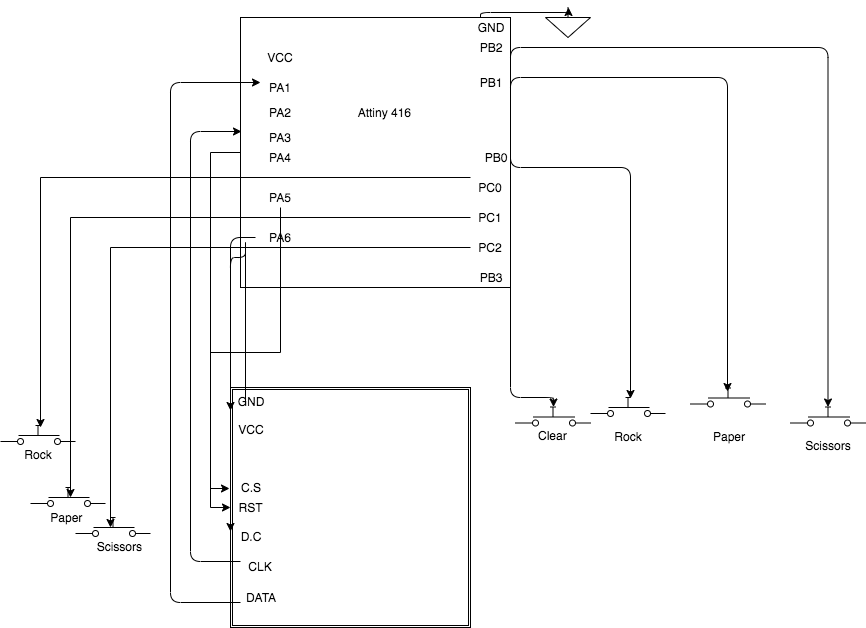

The diagram above was exported from draw.io. Its source (the exported page's mxGraphModel, read from the mxfile embedded in the PNG):
<mxGraphModel dx="946" dy="614" grid="1" gridSize="10" guides="1" tooltips="1" connect="1" arrows="1" fold="1" page="1" pageScale="1" pageWidth="850" pageHeight="1100" math="0" shadow="0">
  <root>
    <mxCell id="0" />
    <mxCell id="1" parent="0" />
    <mxCell id="t3a_cOsOCNa_ZyW3aiXy-104" style="edgeStyle=orthogonalEdgeStyle;rounded=0;orthogonalLoop=1;jettySize=auto;html=1;exitX=0;exitY=0.5;exitDx=0;exitDy=0;entryX=-0.004;entryY=0.421;entryDx=0;entryDy=0;entryPerimeter=0;" edge="1" parent="1" source="t3a_cOsOCNa_ZyW3aiXy-1" target="t3a_cOsOCNa_ZyW3aiXy-93">
      <mxGeometry relative="1" as="geometry" />
    </mxCell>
    <mxCell id="t3a_cOsOCNa_ZyW3aiXy-1" value="" style="whiteSpace=wrap;html=1;aspect=fixed;" vertex="1" parent="1">
      <mxGeometry x="290" y="70" width="270" height="270" as="geometry" />
    </mxCell>
    <mxCell id="t3a_cOsOCNa_ZyW3aiXy-3" value="" style="edgeStyle=elbowEdgeStyle;elbow=vertical;endArrow=classic;html=1;" edge="1" parent="1" target="t3a_cOsOCNa_ZyW3aiXy-11">
      <mxGeometry width="50" height="50" relative="1" as="geometry">
        <mxPoint x="560" y="240" as="sourcePoint" />
        <mxPoint x="730" y="325" as="targetPoint" />
        <Array as="points">
          <mxPoint x="710" y="100" />
          <mxPoint x="620" y="160" />
          <mxPoint x="710" y="320" />
        </Array>
      </mxGeometry>
    </mxCell>
    <mxCell id="t3a_cOsOCNa_ZyW3aiXy-4" value="" style="edgeStyle=elbowEdgeStyle;elbow=vertical;endArrow=classic;html=1;entryX=0.493;entryY=0.184;entryDx=0;entryDy=0;entryPerimeter=0;" edge="1" parent="1" target="t3a_cOsOCNa_ZyW3aiXy-10">
      <mxGeometry width="50" height="50" relative="1" as="geometry">
        <mxPoint x="560" y="240" as="sourcePoint" />
        <mxPoint x="710" y="310" as="targetPoint" />
        <Array as="points">
          <mxPoint x="690" y="130" />
          <mxPoint x="970" y="130" />
          <mxPoint x="600" y="120" />
          <mxPoint x="730" y="290" />
        </Array>
      </mxGeometry>
    </mxCell>
    <mxCell id="t3a_cOsOCNa_ZyW3aiXy-5" value="" style="edgeStyle=elbowEdgeStyle;elbow=vertical;endArrow=classic;html=1;entryX=0.533;entryY=0.053;entryDx=0;entryDy=0;entryPerimeter=0;" edge="1" parent="1" target="t3a_cOsOCNa_ZyW3aiXy-9">
      <mxGeometry width="50" height="50" relative="1" as="geometry">
        <mxPoint x="560" y="200" as="sourcePoint" />
        <mxPoint x="680" y="410" as="targetPoint" />
        <Array as="points">
          <mxPoint x="660" y="220" />
        </Array>
      </mxGeometry>
    </mxCell>
    <mxCell id="t3a_cOsOCNa_ZyW3aiXy-7" value="" style="edgeStyle=elbowEdgeStyle;elbow=vertical;endArrow=classic;html=1;" edge="1" parent="1" target="t3a_cOsOCNa_ZyW3aiXy-8">
      <mxGeometry width="50" height="50" relative="1" as="geometry">
        <mxPoint x="560" y="260" as="sourcePoint" />
        <mxPoint x="670" y="340" as="targetPoint" />
        <Array as="points">
          <mxPoint x="603" y="450" />
          <mxPoint x="620" y="280" />
        </Array>
      </mxGeometry>
    </mxCell>
    <mxCell id="t3a_cOsOCNa_ZyW3aiXy-8" value="" style="pointerEvents=1;verticalLabelPosition=bottom;shadow=0;dashed=0;align=center;html=1;verticalAlign=top;shape=mxgraph.electrical.electro-mechanical.push_switch_no;" vertex="1" parent="1">
      <mxGeometry x="565" y="459.5" width="75" height="19" as="geometry" />
    </mxCell>
    <mxCell id="t3a_cOsOCNa_ZyW3aiXy-9" value="" style="pointerEvents=1;verticalLabelPosition=bottom;shadow=0;dashed=0;align=center;html=1;verticalAlign=top;shape=mxgraph.electrical.electro-mechanical.push_switch_no;" vertex="1" parent="1">
      <mxGeometry x="640" y="450" width="75" height="19" as="geometry" />
    </mxCell>
    <mxCell id="t3a_cOsOCNa_ZyW3aiXy-10" value="" style="pointerEvents=1;verticalLabelPosition=bottom;shadow=0;dashed=0;align=center;html=1;verticalAlign=top;shape=mxgraph.electrical.electro-mechanical.push_switch_no;" vertex="1" parent="1">
      <mxGeometry x="740" y="440.5" width="75" height="19" as="geometry" />
    </mxCell>
    <mxCell id="t3a_cOsOCNa_ZyW3aiXy-11" value="" style="pointerEvents=1;verticalLabelPosition=bottom;shadow=0;dashed=0;align=center;html=1;verticalAlign=top;shape=mxgraph.electrical.electro-mechanical.push_switch_no;" vertex="1" parent="1">
      <mxGeometry x="840" y="459.5" width="75" height="19" as="geometry" />
    </mxCell>
    <mxCell id="t3a_cOsOCNa_ZyW3aiXy-13" value="Clear&amp;nbsp;" style="text;html=1;strokeColor=none;fillColor=none;align=center;verticalAlign=middle;whiteSpace=wrap;rounded=0;" vertex="1" parent="1">
      <mxGeometry x="582.5" y="478" width="40" height="20" as="geometry" />
    </mxCell>
    <mxCell id="t3a_cOsOCNa_ZyW3aiXy-14" value="Paper" style="text;html=1;strokeColor=none;fillColor=none;align=center;verticalAlign=middle;whiteSpace=wrap;rounded=0;" vertex="1" parent="1">
      <mxGeometry x="757.5" y="478.5" width="40" height="20" as="geometry" />
    </mxCell>
    <mxCell id="t3a_cOsOCNa_ZyW3aiXy-15" value="Rock" style="text;html=1;strokeColor=none;fillColor=none;align=center;verticalAlign=middle;whiteSpace=wrap;rounded=0;" vertex="1" parent="1">
      <mxGeometry x="657.5" y="479" width="40" height="20" as="geometry" />
    </mxCell>
    <mxCell id="t3a_cOsOCNa_ZyW3aiXy-16" value="Scissors" style="text;html=1;strokeColor=none;fillColor=none;align=center;verticalAlign=middle;whiteSpace=wrap;rounded=0;" vertex="1" parent="1">
      <mxGeometry x="858" y="488" width="40" height="20" as="geometry" />
    </mxCell>
    <mxCell id="t3a_cOsOCNa_ZyW3aiXy-17" value="PB0" style="text;html=1;strokeColor=none;fillColor=none;align=center;verticalAlign=middle;whiteSpace=wrap;rounded=0;" vertex="1" parent="1">
      <mxGeometry x="525" y="200" width="40" height="20" as="geometry" />
    </mxCell>
    <mxCell id="t3a_cOsOCNa_ZyW3aiXy-18" value="PB2" style="text;html=1;strokeColor=none;fillColor=none;align=center;verticalAlign=middle;whiteSpace=wrap;rounded=0;" vertex="1" parent="1">
      <mxGeometry x="520" y="80" width="40" height="40" as="geometry" />
    </mxCell>
    <mxCell id="t3a_cOsOCNa_ZyW3aiXy-19" value="PB1" style="text;html=1;strokeColor=none;fillColor=none;align=center;verticalAlign=middle;whiteSpace=wrap;rounded=0;" vertex="1" parent="1">
      <mxGeometry x="520" y="120" width="40" height="30" as="geometry" />
    </mxCell>
    <mxCell id="t3a_cOsOCNa_ZyW3aiXy-20" value="PB3" style="text;html=1;strokeColor=none;fillColor=none;align=center;verticalAlign=middle;whiteSpace=wrap;rounded=0;" vertex="1" parent="1">
      <mxGeometry x="520" y="320" width="40" height="20" as="geometry" />
    </mxCell>
    <mxCell id="t3a_cOsOCNa_ZyW3aiXy-24" style="edgeStyle=orthogonalEdgeStyle;rounded=0;orthogonalLoop=1;jettySize=auto;html=1;" edge="1" parent="1" source="t3a_cOsOCNa_ZyW3aiXy-21">
      <mxGeometry relative="1" as="geometry">
        <mxPoint x="90" y="480" as="targetPoint" />
        <Array as="points">
          <mxPoint x="90" y="230" />
        </Array>
      </mxGeometry>
    </mxCell>
    <mxCell id="t3a_cOsOCNa_ZyW3aiXy-21" value="PC0" style="text;html=1;strokeColor=none;fillColor=none;align=center;verticalAlign=middle;whiteSpace=wrap;rounded=0;" vertex="1" parent="1">
      <mxGeometry x="520" y="230" width="40" height="20" as="geometry" />
    </mxCell>
    <mxCell id="t3a_cOsOCNa_ZyW3aiXy-22" value="PC1" style="text;html=1;strokeColor=none;fillColor=none;align=center;verticalAlign=middle;whiteSpace=wrap;rounded=0;" vertex="1" parent="1">
      <mxGeometry x="520" y="260" width="40" height="20" as="geometry" />
    </mxCell>
    <mxCell id="t3a_cOsOCNa_ZyW3aiXy-23" value="PC2" style="text;html=1;strokeColor=none;fillColor=none;align=center;verticalAlign=middle;whiteSpace=wrap;rounded=0;" vertex="1" parent="1">
      <mxGeometry x="520" y="290" width="40" height="20" as="geometry" />
    </mxCell>
    <mxCell id="t3a_cOsOCNa_ZyW3aiXy-25" style="edgeStyle=orthogonalEdgeStyle;rounded=0;orthogonalLoop=1;jettySize=auto;html=1;" edge="1" parent="1" source="t3a_cOsOCNa_ZyW3aiXy-22">
      <mxGeometry relative="1" as="geometry">
        <mxPoint x="120" y="550" as="targetPoint" />
        <mxPoint x="490" y="270" as="sourcePoint" />
        <Array as="points">
          <mxPoint x="120" y="270" />
        </Array>
      </mxGeometry>
    </mxCell>
    <mxCell id="t3a_cOsOCNa_ZyW3aiXy-27" style="edgeStyle=orthogonalEdgeStyle;rounded=0;orthogonalLoop=1;jettySize=auto;html=1;" edge="1" parent="1">
      <mxGeometry relative="1" as="geometry">
        <mxPoint x="160" y="580" as="targetPoint" />
        <mxPoint x="520" y="300" as="sourcePoint" />
        <Array as="points">
          <mxPoint x="160" y="300" />
        </Array>
      </mxGeometry>
    </mxCell>
    <mxCell id="t3a_cOsOCNa_ZyW3aiXy-29" value="" style="pointerEvents=1;verticalLabelPosition=bottom;shadow=0;dashed=0;align=center;html=1;verticalAlign=top;shape=mxgraph.electrical.electro-mechanical.push_switch_no;" vertex="1" parent="1">
      <mxGeometry x="50" y="478" width="75" height="19" as="geometry" />
    </mxCell>
    <mxCell id="t3a_cOsOCNa_ZyW3aiXy-31" value="" style="pointerEvents=1;verticalLabelPosition=bottom;shadow=0;dashed=0;align=center;html=1;verticalAlign=top;shape=mxgraph.electrical.electro-mechanical.push_switch_no;" vertex="1" parent="1">
      <mxGeometry x="80" y="540" width="75" height="19" as="geometry" />
    </mxCell>
    <mxCell id="t3a_cOsOCNa_ZyW3aiXy-33" value="" style="pointerEvents=1;verticalLabelPosition=bottom;shadow=0;dashed=0;align=center;html=1;verticalAlign=top;shape=mxgraph.electrical.electro-mechanical.push_switch_no;" vertex="1" parent="1">
      <mxGeometry x="125" y="570" width="75" height="19" as="geometry" />
    </mxCell>
    <mxCell id="t3a_cOsOCNa_ZyW3aiXy-34" value="Rock" style="text;html=1;strokeColor=none;fillColor=none;align=center;verticalAlign=middle;whiteSpace=wrap;rounded=0;" vertex="1" parent="1">
      <mxGeometry x="67.5" y="497" width="40" height="20" as="geometry" />
    </mxCell>
    <mxCell id="t3a_cOsOCNa_ZyW3aiXy-35" value="Paper&amp;nbsp;" style="text;html=1;strokeColor=none;fillColor=none;align=center;verticalAlign=middle;whiteSpace=wrap;rounded=0;" vertex="1" parent="1">
      <mxGeometry x="98" y="560" width="40" height="20" as="geometry" />
    </mxCell>
    <mxCell id="t3a_cOsOCNa_ZyW3aiXy-36" value="Scissors&amp;nbsp;" style="text;html=1;strokeColor=none;fillColor=none;align=center;verticalAlign=middle;whiteSpace=wrap;rounded=0;" vertex="1" parent="1">
      <mxGeometry x="150" y="589" width="40" height="20" as="geometry" />
    </mxCell>
    <mxCell id="t3a_cOsOCNa_ZyW3aiXy-37" value="Attiny 416&amp;nbsp;" style="text;html=1;strokeColor=none;fillColor=none;align=center;verticalAlign=middle;whiteSpace=wrap;rounded=0;" vertex="1" parent="1">
      <mxGeometry x="390" y="135" width="90" height="60" as="geometry" />
    </mxCell>
    <mxCell id="t3a_cOsOCNa_ZyW3aiXy-53" value="PA1" style="text;html=1;strokeColor=none;fillColor=none;align=center;verticalAlign=middle;whiteSpace=wrap;rounded=0;" vertex="1" parent="1">
      <mxGeometry x="310" y="130" width="40" height="20" as="geometry" />
    </mxCell>
    <mxCell id="t3a_cOsOCNa_ZyW3aiXy-55" value="PA2" style="text;html=1;strokeColor=none;fillColor=none;align=center;verticalAlign=middle;whiteSpace=wrap;rounded=0;" vertex="1" parent="1">
      <mxGeometry x="310" y="155" width="40" height="20" as="geometry" />
    </mxCell>
    <mxCell id="t3a_cOsOCNa_ZyW3aiXy-59" value="PA3" style="text;html=1;strokeColor=none;fillColor=none;align=center;verticalAlign=middle;whiteSpace=wrap;rounded=0;" vertex="1" parent="1">
      <mxGeometry x="310" y="180" width="40" height="20" as="geometry" />
    </mxCell>
    <mxCell id="t3a_cOsOCNa_ZyW3aiXy-60" value="PA4" style="text;html=1;strokeColor=none;fillColor=none;align=center;verticalAlign=middle;whiteSpace=wrap;rounded=0;" vertex="1" parent="1">
      <mxGeometry x="310" y="200" width="40" height="20" as="geometry" />
    </mxCell>
    <mxCell id="t3a_cOsOCNa_ZyW3aiXy-111" style="edgeStyle=orthogonalEdgeStyle;rounded=0;orthogonalLoop=1;jettySize=auto;html=1;entryX=0;entryY=0.5;entryDx=0;entryDy=0;" edge="1" parent="1" source="t3a_cOsOCNa_ZyW3aiXy-63" target="t3a_cOsOCNa_ZyW3aiXy-110">
      <mxGeometry relative="1" as="geometry">
        <mxPoint x="250" y="550" as="targetPoint" />
        <Array as="points">
          <mxPoint x="330" y="405" />
          <mxPoint x="260" y="405" />
          <mxPoint x="260" y="560" />
        </Array>
      </mxGeometry>
    </mxCell>
    <mxCell id="t3a_cOsOCNa_ZyW3aiXy-63" value="PA5" style="text;html=1;strokeColor=none;fillColor=none;align=center;verticalAlign=middle;whiteSpace=wrap;rounded=0;" vertex="1" parent="1">
      <mxGeometry x="310" y="240" width="40" height="20" as="geometry" />
    </mxCell>
    <mxCell id="t3a_cOsOCNa_ZyW3aiXy-65" value="&lt;span style=&quot;white-space: normal&quot;&gt;PA6&lt;/span&gt;" style="text;html=1;strokeColor=none;fillColor=none;align=center;verticalAlign=middle;whiteSpace=wrap;rounded=0;" vertex="1" parent="1">
      <mxGeometry x="310" y="280" width="40" height="20" as="geometry" />
    </mxCell>
    <mxCell id="t3a_cOsOCNa_ZyW3aiXy-78" value="VCC" style="text;html=1;strokeColor=none;fillColor=none;align=center;verticalAlign=middle;whiteSpace=wrap;rounded=0;" vertex="1" parent="1">
      <mxGeometry x="310" y="100" width="40" height="20" as="geometry" />
    </mxCell>
    <mxCell id="t3a_cOsOCNa_ZyW3aiXy-93" value="" style="shape=ext;double=1;whiteSpace=wrap;html=1;aspect=fixed;" vertex="1" parent="1">
      <mxGeometry x="280" y="440" width="240" height="240" as="geometry" />
    </mxCell>
    <mxCell id="t3a_cOsOCNa_ZyW3aiXy-95" value="DATA" style="text;html=1;strokeColor=none;fillColor=none;align=center;verticalAlign=middle;whiteSpace=wrap;rounded=0;" vertex="1" parent="1">
      <mxGeometry x="290" y="640" width="40" height="20" as="geometry" />
    </mxCell>
    <mxCell id="t3a_cOsOCNa_ZyW3aiXy-96" value="" style="edgeStyle=elbowEdgeStyle;elbow=vertical;endArrow=classic;html=1;exitX=0;exitY=0.75;exitDx=0;exitDy=0;entryX=0;entryY=0.25;entryDx=0;entryDy=0;" edge="1" parent="1" source="t3a_cOsOCNa_ZyW3aiXy-95" target="t3a_cOsOCNa_ZyW3aiXy-53">
      <mxGeometry width="50" height="50" relative="1" as="geometry">
        <mxPoint x="170" y="690" as="sourcePoint" />
        <mxPoint x="230" y="250" as="targetPoint" />
        <Array as="points">
          <mxPoint x="220" y="620" />
          <mxPoint x="240" y="610" />
          <mxPoint x="210" y="500" />
          <mxPoint x="100" y="680" />
        </Array>
      </mxGeometry>
    </mxCell>
    <mxCell id="t3a_cOsOCNa_ZyW3aiXy-97" value="CLK" style="text;html=1;strokeColor=none;fillColor=none;align=center;verticalAlign=middle;whiteSpace=wrap;rounded=0;" vertex="1" parent="1">
      <mxGeometry x="290" y="609" width="40" height="20" as="geometry" />
    </mxCell>
    <mxCell id="t3a_cOsOCNa_ZyW3aiXy-101" value="" style="edgeStyle=elbowEdgeStyle;elbow=vertical;endArrow=classic;html=1;exitX=0;exitY=0.25;exitDx=0;exitDy=0;entryX=0.004;entryY=0.423;entryDx=0;entryDy=0;entryPerimeter=0;" edge="1" parent="1" source="t3a_cOsOCNa_ZyW3aiXy-97" target="t3a_cOsOCNa_ZyW3aiXy-1">
      <mxGeometry width="50" height="50" relative="1" as="geometry">
        <mxPoint x="240" y="640" as="sourcePoint" />
        <mxPoint x="260" y="200" as="targetPoint" />
        <Array as="points">
          <mxPoint x="240" y="560" />
          <mxPoint x="200" y="510" />
          <mxPoint x="170" y="605" />
          <mxPoint x="190" y="595" />
          <mxPoint x="160" y="485" />
          <mxPoint x="50" y="665" />
        </Array>
      </mxGeometry>
    </mxCell>
    <mxCell id="t3a_cOsOCNa_ZyW3aiXy-105" value="C.S" style="text;html=1;strokeColor=none;fillColor=none;align=center;verticalAlign=middle;whiteSpace=wrap;rounded=0;" vertex="1" parent="1">
      <mxGeometry x="280" y="530" width="40" height="20" as="geometry" />
    </mxCell>
    <mxCell id="t3a_cOsOCNa_ZyW3aiXy-106" value="D.C" style="text;html=1;strokeColor=none;fillColor=none;align=center;verticalAlign=middle;whiteSpace=wrap;rounded=0;" vertex="1" parent="1">
      <mxGeometry x="280" y="579" width="40" height="20" as="geometry" />
    </mxCell>
    <mxCell id="t3a_cOsOCNa_ZyW3aiXy-109" value="" style="edgeStyle=segmentEdgeStyle;endArrow=classic;html=1;entryX=0;entryY=0.25;entryDx=0;entryDy=0;" edge="1" parent="1" source="t3a_cOsOCNa_ZyW3aiXy-113" target="t3a_cOsOCNa_ZyW3aiXy-106">
      <mxGeometry width="50" height="50" relative="1" as="geometry">
        <mxPoint x="305" y="290" as="sourcePoint" />
        <mxPoint x="190" y="480" as="targetPoint" />
        <Array as="points">
          <mxPoint x="295" y="290" />
          <mxPoint x="295" y="310" />
          <mxPoint x="279" y="310" />
        </Array>
      </mxGeometry>
    </mxCell>
    <mxCell id="t3a_cOsOCNa_ZyW3aiXy-110" value="RST" style="text;html=1;strokeColor=none;fillColor=none;align=center;verticalAlign=middle;whiteSpace=wrap;rounded=0;" vertex="1" parent="1">
      <mxGeometry x="280" y="550" width="40" height="20" as="geometry" />
    </mxCell>
    <mxCell id="t3a_cOsOCNa_ZyW3aiXy-113" value="GND&lt;br&gt;&lt;br&gt;VCC" style="text;html=1;strokeColor=none;fillColor=none;align=center;verticalAlign=middle;whiteSpace=wrap;rounded=0;" vertex="1" parent="1">
      <mxGeometry x="280" y="458" width="40" height="20" as="geometry" />
    </mxCell>
    <mxCell id="t3a_cOsOCNa_ZyW3aiXy-115" value="" style="edgeStyle=segmentEdgeStyle;endArrow=classic;html=1;entryX=0;entryY=0.25;entryDx=0;entryDy=0;" edge="1" parent="1" target="t3a_cOsOCNa_ZyW3aiXy-113">
      <mxGeometry width="50" height="50" relative="1" as="geometry">
        <mxPoint x="305" y="290" as="sourcePoint" />
        <mxPoint x="280" y="584" as="targetPoint" />
        <Array as="points" />
      </mxGeometry>
    </mxCell>
    <mxCell id="t3a_cOsOCNa_ZyW3aiXy-119" value="GND" style="text;html=1;strokeColor=none;fillColor=none;align=center;verticalAlign=middle;whiteSpace=wrap;rounded=0;" vertex="1" parent="1">
      <mxGeometry x="520" y="70" width="40" height="20" as="geometry" />
    </mxCell>
    <mxCell id="t3a_cOsOCNa_ZyW3aiXy-120" value="" style="pointerEvents=1;verticalLabelPosition=bottom;shadow=0;dashed=0;align=center;html=1;verticalAlign=top;shape=mxgraph.electrical.signal_sources.signal_ground;" vertex="1" parent="1">
      <mxGeometry x="595" y="60" width="45" height="30" as="geometry" />
    </mxCell>
    <mxCell id="t3a_cOsOCNa_ZyW3aiXy-121" value="" style="edgeStyle=elbowEdgeStyle;elbow=vertical;endArrow=classic;html=1;entryX=0.5;entryY=0;entryDx=0;entryDy=0;entryPerimeter=0;" edge="1" parent="1" target="t3a_cOsOCNa_ZyW3aiXy-120">
      <mxGeometry width="50" height="50" relative="1" as="geometry">
        <mxPoint x="530" y="70" as="sourcePoint" />
        <mxPoint x="580" y="20" as="targetPoint" />
      </mxGeometry>
    </mxCell>
  </root>
</mxGraphModel>